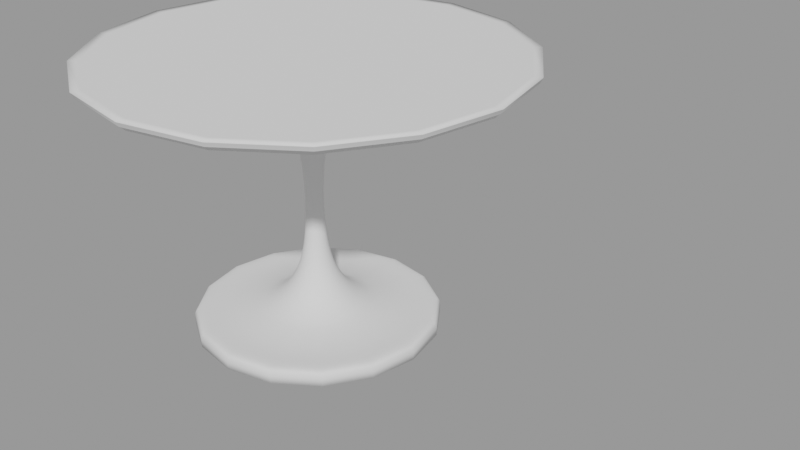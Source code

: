 # Source: interior.blend  (saved by Blender 3.6.13; exported with 4.5.12 LTS)
import bpy
from mathutils import Matrix  # noqa: F401  (used for matrix-valued properties, if any)

bpy.ops.wm.read_factory_settings(use_empty=True)
scene = bpy.context.scene
scene.name = 'Scene.001'

# ---- curves / text
cu_beziercurve = bpy.data.curves.new('BezierCurve', 'CURVE')
cu_beziercurve.dimensions = '3D'
_sp = cu_beziercurve.splines.new('BEZIER'); _sp.bezier_points.add(16)
_sp.bezier_points.foreach_set('co', [-3.196, 1.688e-09, 3.02e-07, -3.196, 2.472, 4.84e-07, -3.137, 2.443, 4.769e-07, -3.137, 2.409, 4.743e-07, -3.082, 2.377, 4.646e-07, -3.082, 1.192, 3.751e-07, -3.009, 1.103, 3.586e-07, -3.009, 0.6066, 3.211e-07, -2.967, 0.6056, 3.064e-07, -2.516, 0.2437, 2.185e-07, -1.779, 0.1119, 1.048e-07, -0.9427, 0.146, -1.154e-08, -0.253, 0.6078, -5.805e-08, -0.1703, 1.186, -3.679e-08, -0.09163, 1.429, -2.611e-08, -0.002978, 1.429, -2.611e-08, 0.0, 0.0, 0.0])
_sp.bezier_points.foreach_set('handle_left', [-3.196, -0.8239, 2.414e-07, -3.196, 2.11, 4.582e-07, -3.157, 2.452, 4.793e-07, -3.137, 2.42, 4.752e-07, -3.101, 2.388, 4.678e-07, -3.082, 1.587, 4.049e-07, -3.034, 1.132, 3.641e-07, -3.009, 0.772, 3.336e-07, -2.981, 0.6059, 3.113e-07, -2.603, 0.2778, 2.328e-07, -2.097, 0.1327, 1.516e-07, -1.124, 0.1137, 1.177e-08, -0.3596, 0.3593, -7.755e-08, -0.1627, 0.9336, -5.274e-08, -0.1821, 1.42, -1.458e-08, -0.03253, 1.429, -2.611e-08, -0.0009926, 0.4762, -8.702e-09])
_sp.bezier_points.foreach_set('handle_right', [-3.196, 0.8239, 3.627e-07, -3.176, 2.462, 4.816e-07, -3.137, 2.431, 4.76e-07, -3.119, 2.398, 4.711e-07, -3.082, 1.982, 4.347e-07, -3.058, 1.162, 3.696e-07, -3.009, 0.9374, 3.461e-07, -2.995, 0.6062, 3.162e-07, -2.825, 0.4236, 2.736e-07, -2.397, 0.1969, 1.989e-07, -1.46, 0.09108, 5.805e-08, -0.5795, 0.2105, -5.817e-08, -0.2131, 0.7007, -5.076e-08, -0.1763, 1.382, -2.438e-08, -0.06208, 1.429, -2.611e-08, -0.001985, 0.9524, -1.74e-08, 0.0009926, -0.4762, 8.702e-09])
for _p, _l, _r in zip(_sp.bezier_points, ['VECTOR', 'FREE', 'FREE', 'VECTOR', 'VECTOR', 'VECTOR', 'VECTOR', 'VECTOR', 'VECTOR', 'ALIGNED', 'ALIGNED', 'ALIGNED', 'ALIGNED', 'ALIGNED', 'FREE', 'VECTOR', 'VECTOR'], ['VECTOR', 'VECTOR', 'VECTOR', 'VECTOR', 'VECTOR', 'VECTOR', 'VECTOR', 'VECTOR', 'FREE', 'ALIGNED', 'ALIGNED', 'ALIGNED', 'ALIGNED', 'ALIGNED', 'VECTOR', 'VECTOR', 'VECTOR']): _p.handle_left_type = _l; _p.handle_right_type = _r
_sp.order_u = 0
_sp.order_v = 0
cu_beziercurve.use_path = True
cu_beziercurve.fill_mode = 'FULL'

# ---- objects
ob_beziercurve = bpy.data.objects.new('BezierCurve', cu_beziercurve)
ob_empty = bpy.data.objects.new('Empty', None)

# ---- transforms, parenting, visibility, modifiers, constraints
ob_beziercurve.location = (0.0, 0.0, 0.0)
ob_beziercurve.rotation_euler = (1.571, 1.571, 0.0)
_m = ob_beziercurve.modifiers.new('Screw', 'SCREW')
_m.axis = 'X'
ob_empty.location = (0.0, 0.0, 1.826)
ob_empty.rotation_euler = (1.571, -0.0, -0.0)
ob_empty.empty_display_type = 'IMAGE'
ob_empty.empty_display_size = 5.0
ob_empty.use_empty_image_alpha = True
ob_empty.color = (1.0, 1.0, 1.0, 0.6457)

# ---- collection membership
scene.collection.objects.link(ob_beziercurve)
scene.collection.objects.link(ob_empty)

# ---- scene / render settings (as saved in the file)
scene.frame_start = 1; scene.frame_end = 250; scene.frame_set(1)
scene.render.engine = 'BLENDER_EEVEE_NEXT'
scene.render.image_settings.exr_codec = 'NONE'
scene.render.simplify_subdivision_render = 0
scene.render.simplify_child_particles_render = 0.0
scene.cycles.sampling_pattern = 'TABULATED_SOBOL'
scene.eevee.use_shadows = False
scene.view_settings.view_transform = 'Filmic'
bpy.context.view_layer.update()

# ---- added for rendering (the .blend has no active camera and no usable light): camera, sun + grey world if the file has none
cam_auto = bpy.data.cameras.new('AutoCamera')
cam_auto.lens = 50.0
cam_auto.sensor_width = 36.0
cam_auto.clip_end = 1000.0
ob_auto_camera = bpy.data.objects.new('AutoCamera', cam_auto)
scene.collection.objects.link(ob_auto_camera)
ob_auto_camera.location = (7.84283, -7.92844, 6.88364)
ob_auto_camera.rotation_euler = (1.09748, -7.21219e-08, 0.694738)
scene.camera = ob_auto_camera
light_auto_sun = bpy.data.lights.new('AutoSun', 'SUN')
light_auto_sun.energy = 3.0
light_auto_sun.angle = 0.0523599
ob_auto_sun = bpy.data.objects.new('AutoSun', light_auto_sun)
scene.collection.objects.link(ob_auto_sun)
ob_auto_sun.rotation_euler = (0.872665, 0.174533, 0.523599)
if scene.world is None:
    world_auto = bpy.data.worlds.new('AutoWorld')
    world_auto.color = (0.3, 0.3, 0.3)
    scene.world = world_auto
bpy.context.view_layer.update()

